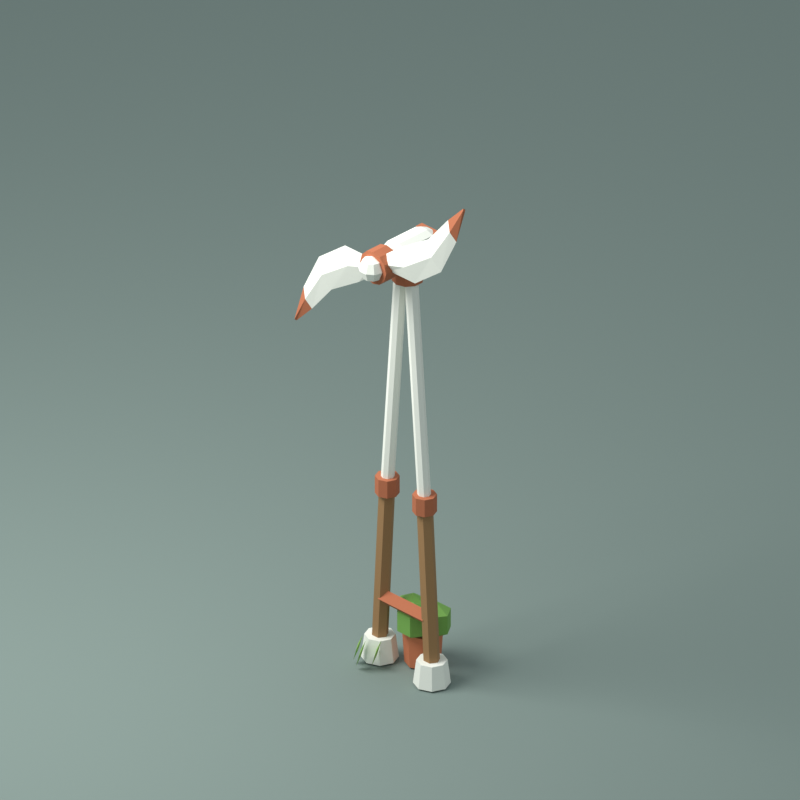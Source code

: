 # Source: wind_turbine_zephyr.blend  (saved by Blender 5.2.44; exported with 4.5.12 LTS)
import bpy
from mathutils import Matrix  # noqa: F401  (used for matrix-valued properties, if any)

bpy.ops.wm.read_factory_settings(use_empty=True)
scene = bpy.context.scene
scene.name = 'Scene'

# ---- collections
col_collection = bpy.data.collections.new('Collection'); scene.collection.children.link(col_collection)
col_review_studio__not_exported = bpy.data.collections.new('REVIEW_STUDIO (not exported)'); scene.collection.children.link(col_review_studio__not_exported)

# ---- materials (node trees are filled in below, after node groups)
mat_solarpunk_white_ceramic = bpy.data.materials.new('Solarpunk white ceramic')
mat_solarpunk_white_ceramic.diffuse_color = (0.9047, 0.9131, 0.8148, 1.0)
mat_sunlit_honey_wood = bpy.data.materials.new('Sunlit honey wood')
mat_sunlit_honey_wood.diffuse_color = (0.3515, 0.1946, 0.08022, 1.0)
mat_warm_crafted_copper = bpy.data.materials.new('Warm crafted copper')
mat_warm_crafted_copper.diffuse_color = (0.4851, 0.15, 0.06663, 1.0)
mat_warm_terracotta_clay = bpy.data.materials.new('Warm terracotta clay')
mat_warm_terracotta_clay.diffuse_color = (0.5972, 0.1878, 0.08438, 1.0)
mat_dark_walnut_timber = bpy.data.materials.new('Dark walnut timber')
mat_dark_walnut_timber.diffuse_color = (0.0999, 0.05613, 0.02843, 1.0)
mat_leaf_meadow_green = bpy.data.materials.new('Leaf meadow green')
mat_leaf_meadow_green.diffuse_color = (0.1812, 0.3916, 0.07619, 1.0)
mat_fresh_sprout_green = bpy.data.materials.new('Fresh sprout green')
mat_fresh_sprout_green.diffuse_color = (0.2831, 0.5029, 0.1195, 1.0)
mat_studio_sage_backdrop = bpy.data.materials.new('Studio sage backdrop')
mat_studio_sage_backdrop.diffuse_color = (0.21, 0.27, 0.24, 1.0)

# ---- material node trees
mat_solarpunk_white_ceramic.use_nodes = True; mat_solarpunk_white_ceramic.node_tree.nodes.clear()
_N = mat_solarpunk_white_ceramic.node_tree.nodes; _L = mat_solarpunk_white_ceramic.node_tree.links
n0 = _N.new('ShaderNodeBsdfPrincipled'); n0.name = 'Principled BSDF'; n0.location = (-200, 100)
n0.inputs[0].default_value = (0.9047, 0.9131, 0.8148, 1.0)
n0.inputs[2].default_value = 0.85
n0.inputs[10].default_value = 0.005
n1 = _N.new('ShaderNodeOutputMaterial'); n1.name = 'Material Output'; n1.location = (200, 100)
_L.new(n0.outputs[0], n1.inputs[0])
n1.is_active_output = True
mat_sunlit_honey_wood.use_nodes = True; mat_sunlit_honey_wood.node_tree.nodes.clear()
_N = mat_sunlit_honey_wood.node_tree.nodes; _L = mat_sunlit_honey_wood.node_tree.links
n0 = _N.new('ShaderNodeBsdfPrincipled'); n0.name = 'Principled BSDF'; n0.location = (-200, 100)
n0.inputs[0].default_value = (0.3515, 0.1946, 0.08022, 1.0)
n0.inputs[2].default_value = 0.85
n0.inputs[10].default_value = 0.005
n1 = _N.new('ShaderNodeOutputMaterial'); n1.name = 'Material Output'; n1.location = (200, 100)
_L.new(n0.outputs[0], n1.inputs[0])
n1.is_active_output = True
mat_warm_crafted_copper.use_nodes = True; mat_warm_crafted_copper.node_tree.nodes.clear()
_N = mat_warm_crafted_copper.node_tree.nodes; _L = mat_warm_crafted_copper.node_tree.links
n0 = _N.new('ShaderNodeBsdfPrincipled'); n0.name = 'Principled BSDF'; n0.location = (-200, 100)
n0.inputs[0].default_value = (0.4851, 0.15, 0.06663, 1.0)
n0.inputs[2].default_value = 0.85
n0.inputs[10].default_value = 0.005
n1 = _N.new('ShaderNodeOutputMaterial'); n1.name = 'Material Output'; n1.location = (200, 100)
_L.new(n0.outputs[0], n1.inputs[0])
n1.is_active_output = True
mat_warm_terracotta_clay.use_nodes = True; mat_warm_terracotta_clay.node_tree.nodes.clear()
_N = mat_warm_terracotta_clay.node_tree.nodes; _L = mat_warm_terracotta_clay.node_tree.links
n0 = _N.new('ShaderNodeBsdfPrincipled'); n0.name = 'Principled BSDF'; n0.location = (-200, 100)
n0.inputs[0].default_value = (0.5972, 0.1878, 0.08438, 1.0)
n0.inputs[2].default_value = 0.85
n0.inputs[10].default_value = 0.005
n1 = _N.new('ShaderNodeOutputMaterial'); n1.name = 'Material Output'; n1.location = (200, 100)
_L.new(n0.outputs[0], n1.inputs[0])
n1.is_active_output = True
mat_dark_walnut_timber.use_nodes = True; mat_dark_walnut_timber.node_tree.nodes.clear()
_N = mat_dark_walnut_timber.node_tree.nodes; _L = mat_dark_walnut_timber.node_tree.links
n0 = _N.new('ShaderNodeBsdfPrincipled'); n0.name = 'Principled BSDF'; n0.location = (-200, 100)
n0.inputs[0].default_value = (0.0999, 0.05613, 0.02843, 1.0)
n0.inputs[2].default_value = 0.85
n0.inputs[10].default_value = 0.005
n1 = _N.new('ShaderNodeOutputMaterial'); n1.name = 'Material Output'; n1.location = (200, 100)
_L.new(n0.outputs[0], n1.inputs[0])
n1.is_active_output = True
mat_leaf_meadow_green.use_nodes = True; mat_leaf_meadow_green.node_tree.nodes.clear()
_N = mat_leaf_meadow_green.node_tree.nodes; _L = mat_leaf_meadow_green.node_tree.links
n0 = _N.new('ShaderNodeBsdfPrincipled'); n0.name = 'Principled BSDF'; n0.location = (-200, 100)
n0.inputs[0].default_value = (0.1812, 0.3916, 0.07619, 1.0)
n0.inputs[2].default_value = 0.85
n0.inputs[10].default_value = 0.005
n1 = _N.new('ShaderNodeOutputMaterial'); n1.name = 'Material Output'; n1.location = (200, 100)
_L.new(n0.outputs[0], n1.inputs[0])
n1.is_active_output = True
mat_fresh_sprout_green.use_nodes = True; mat_fresh_sprout_green.node_tree.nodes.clear()
_N = mat_fresh_sprout_green.node_tree.nodes; _L = mat_fresh_sprout_green.node_tree.links
n0 = _N.new('ShaderNodeBsdfPrincipled'); n0.name = 'Principled BSDF'; n0.location = (-200, 100)
n0.inputs[0].default_value = (0.2831, 0.5029, 0.1195, 1.0)
n0.inputs[2].default_value = 0.85
n0.inputs[10].default_value = 0.005
n1 = _N.new('ShaderNodeOutputMaterial'); n1.name = 'Material Output'; n1.location = (200, 100)
_L.new(n0.outputs[0], n1.inputs[0])
n1.is_active_output = True
mat_studio_sage_backdrop.use_nodes = True; mat_studio_sage_backdrop.node_tree.nodes.clear()
_N = mat_studio_sage_backdrop.node_tree.nodes; _L = mat_studio_sage_backdrop.node_tree.links
n0 = _N.new('ShaderNodeBsdfPrincipled'); n0.name = 'Principled BSDF'; n0.location = (-200, 100)
n0.inputs[0].default_value = (0.21, 0.27, 0.24, 1.0)
n0.inputs[2].default_value = 1.0
n0.inputs[10].default_value = 0.005
n1 = _N.new('ShaderNodeOutputMaterial'); n1.name = 'Material Output'; n1.location = (200, 100)
_L.new(n0.outputs[0], n1.inputs[0])
n1.is_active_output = True

# ---- world
world_world = bpy.data.worlds.new('World'); scene.world = world_world
world_world.use_nodes = True; world_world.node_tree.nodes.clear()
_N = world_world.node_tree.nodes; _L = world_world.node_tree.links
n0 = _N.new('ShaderNodeOutputWorld'); n0.name = 'World Output'; n0.location = (200, 100)
n1 = _N.new('ShaderNodeBackground'); n1.name = 'Background'; n1.location = (-200, 100)
n1.inputs[0].default_value = (0.72, 0.79, 0.84, 1.0)
n1.inputs[1].default_value = 0.65
_L.new(n1.outputs[0], n0.inputs[0])
n0.is_active_output = True
world_world.color = (0.11, 0.14, 0.16)
world_world.sun_shadow_jitter_overblur = 0.0

# ---- cameras
cam_camera_002 = bpy.data.cameras.new('Camera.002')
cam_camera_002.type = 'ORTHO'
cam_camera_002.ortho_scale = 6.1

# ---- lights
light_area = bpy.data.lights.new('Area', 'AREA')
light_area.energy = 700.0
light_area.shape = 'DISK'
light_area.size = 5.0
light_area.size_y = 1.0

# ---- meshes
me_cone = bpy.data.meshes.new('Cone')
me_cone.from_pydata([(0.0, 0.145, -0.1), (0.0, 0.12, 0.1), (0.1025, 0.1025, -0.1), (0.08485, 0.08485, 0.1), (0.145, 0.0, -0.1), (0.12, 0.0, 0.1), (0.1025, -0.1025, -0.1), (0.08485, -0.08485, 0.1), (0.0, -0.145, -0.1), (0.0, -0.12, 0.1), (-0.1025, -0.1025, -0.1), (-0.08485, -0.08485, 0.1), (-0.145, 0.0, -0.1), (-0.12, 0.0, 0.1), (-0.1025, 0.1025, -0.1), (-0.08485, 0.08485, 0.1)], [], [(0, 1, 3, 2), (2, 3, 5, 4), (4, 5, 7, 6), (6, 7, 9, 8), (8, 9, 11, 10), (10, 11, 13, 12), (3, 1, 15, 13, 11, 9, 7, 5), (12, 13, 15, 14), (14, 15, 1, 0), (0, 2, 4, 6, 8, 10, 12, 14)])
_uv = me_cone.uv_layers.new(name='UVMap')
_uv.uv.foreach_set('vector', [1.0, 0.5, 1.0, 1.0, 0.875, 1.0, 0.875, 0.5, 0.875, 0.5, 0.875, 1.0, 0.75, 1.0, 0.75, 0.5, 0.75, 0.5, 0.75, 1.0, 0.625, 1.0, 0.625, 0.5, 0.625, 0.5, 0.625, 1.0, 0.5, 1.0, 0.5, 0.5, 0.5, 0.5, 0.5, 1.0, 0.375, 1.0, 0.375, 0.5, 0.375, 0.5, 0.375, 1.0, 0.25, 1.0, 0.25, 0.5, 0.4197, 0.4197, 0.25, 0.49, 0.08029, 0.4197, 0.01, 0.25, 0.08029, 0.08029, 0.25, 0.01, 0.4197, 0.08029, 0.49, 0.25, 0.25, 0.5, 0.25, 1.0, 0.125, 1.0, 0.125, 0.5, 0.125, 0.5, 0.125, 1.0, 0.0, 1.0, 0.0, 0.5, 0.75, 0.49, 0.9197, 0.4197, 0.99, 0.25, 0.9197, 0.08029, 0.75, 0.01, 0.5803, 0.08029, 0.51, 0.25, 0.5803, 0.4197])
me_cone.materials.append(mat_solarpunk_white_ceramic)
me_cone.update()
me_cone_001 = bpy.data.meshes.new('Cone.001')
me_cone_001.from_pydata([(0.0, 0.065, -0.6911), (0.0, 0.065, 0.6911), (0.05629, 0.0325, -0.6911), (0.05629, 0.0325, 0.6911), (0.05629, -0.0325, -0.6911), (0.05629, -0.0325, 0.6911), (0.0, -0.065, -0.6911), (0.0, -0.065, 0.6911), (-0.05629, -0.0325, -0.6911), (-0.05629, -0.0325, 0.6911), (-0.05629, 0.0325, -0.6911), (-0.05629, 0.0325, 0.6911)], [], [(0, 1, 3, 2), (2, 3, 5, 4), (4, 5, 7, 6), (6, 7, 9, 8), (3, 1, 11, 9, 7, 5), (8, 9, 11, 10), (10, 11, 1, 0), (0, 2, 4, 6, 8, 10)])
_uv = me_cone_001.uv_layers.new(name='UVMap')
_uv.uv.foreach_set('vector', [1.0, 0.5, 1.0, 1.0, 0.8333, 1.0, 0.8333, 0.5, 0.8333, 0.5, 0.8333, 1.0, 0.6667, 1.0, 0.6667, 0.5, 0.6667, 0.5, 0.6667, 1.0, 0.5, 1.0, 0.5, 0.5, 0.5, 0.5, 0.5, 1.0, 0.3333, 1.0, 0.3333, 0.5, 0.4578, 0.37, 0.25, 0.49, 0.04215, 0.37, 0.04215, 0.13, 0.25, 0.01, 0.4578, 0.13, 0.3333, 0.5, 0.3333, 1.0, 0.1667, 1.0, 0.1667, 0.5, 0.1667, 0.5, 0.1667, 1.0, -8.941e-08, 1.0, -8.941e-08, 0.5, 0.75, 0.49, 0.9578, 0.37, 0.9578, 0.13, 0.75, 0.01, 0.5422, 0.13, 0.5422, 0.37])
me_cone_001.materials.append(mat_sunlit_honey_wood)
me_cone_001.update()
me_cone_002 = bpy.data.meshes.new('Cone.002')
me_cone_002.from_pydata([(0.0, 0.0525, -0.9727), (0.0, 0.0525, 0.9727), (0.03712, 0.03712, -0.9727), (0.03712, 0.03712, 0.9727), (0.0525, 0.0, -0.9727), (0.0525, 0.0, 0.9727), (0.03712, -0.03712, -0.9727), (0.03712, -0.03712, 0.9727), (0.0, -0.0525, -0.9727), (0.0, -0.0525, 0.9727), (-0.03712, -0.03712, -0.9727), (-0.03712, -0.03712, 0.9727), (-0.0525, 0.0, -0.9727), (-0.0525, 0.0, 0.9727), (-0.03712, 0.03712, -0.9727), (-0.03712, 0.03712, 0.9727)], [], [(0, 1, 3, 2), (2, 3, 5, 4), (4, 5, 7, 6), (6, 7, 9, 8), (8, 9, 11, 10), (10, 11, 13, 12), (3, 1, 15, 13, 11, 9, 7, 5), (12, 13, 15, 14), (14, 15, 1, 0), (0, 2, 4, 6, 8, 10, 12, 14)])
_uv = me_cone_002.uv_layers.new(name='UVMap')
_uv.uv.foreach_set('vector', [1.0, 0.5, 1.0, 1.0, 0.875, 1.0, 0.875, 0.5, 0.875, 0.5, 0.875, 1.0, 0.75, 1.0, 0.75, 0.5, 0.75, 0.5, 0.75, 1.0, 0.625, 1.0, 0.625, 0.5, 0.625, 0.5, 0.625, 1.0, 0.5, 1.0, 0.5, 0.5, 0.5, 0.5, 0.5, 1.0, 0.375, 1.0, 0.375, 0.5, 0.375, 0.5, 0.375, 1.0, 0.25, 1.0, 0.25, 0.5, 0.4197, 0.4197, 0.25, 0.49, 0.08029, 0.4197, 0.01, 0.25, 0.08029, 0.08029, 0.25, 0.01, 0.4197, 0.08029, 0.49, 0.25, 0.25, 0.5, 0.25, 1.0, 0.125, 1.0, 0.125, 0.5, 0.125, 0.5, 0.125, 1.0, 0.0, 1.0, 0.0, 0.5, 0.75, 0.49, 0.9197, 0.4197, 0.99, 0.25, 0.9197, 0.08029, 0.75, 0.01, 0.5803, 0.08029, 0.51, 0.25, 0.5803, 0.4197])
me_cone_002.materials.append(mat_solarpunk_white_ceramic)
me_cone_002.update()
me_cone_003 = bpy.data.meshes.new('Cone.003')
me_cone_003.from_pydata([(0.0, 0.095, -0.075), (0.0, 0.095, 0.075), (0.06718, 0.06718, -0.075), (0.06718, 0.06718, 0.075), (0.095, 0.0, -0.075), (0.095, 0.0, 0.075), (0.06718, -0.06718, -0.075), (0.06718, -0.06718, 0.075), (0.0, -0.095, -0.075), (0.0, -0.095, 0.075), (-0.06718, -0.06718, -0.075), (-0.06718, -0.06718, 0.075), (-0.095, 0.0, -0.075), (-0.095, 0.0, 0.075), (-0.06718, 0.06718, -0.075), (-0.06718, 0.06718, 0.075)], [], [(0, 1, 3, 2), (2, 3, 5, 4), (4, 5, 7, 6), (6, 7, 9, 8), (8, 9, 11, 10), (10, 11, 13, 12), (3, 1, 15, 13, 11, 9, 7, 5), (12, 13, 15, 14), (14, 15, 1, 0), (0, 2, 4, 6, 8, 10, 12, 14)])
_uv = me_cone_003.uv_layers.new(name='UVMap')
_uv.uv.foreach_set('vector', [1.0, 0.5, 1.0, 1.0, 0.875, 1.0, 0.875, 0.5, 0.875, 0.5, 0.875, 1.0, 0.75, 1.0, 0.75, 0.5, 0.75, 0.5, 0.75, 1.0, 0.625, 1.0, 0.625, 0.5, 0.625, 0.5, 0.625, 1.0, 0.5, 1.0, 0.5, 0.5, 0.5, 0.5, 0.5, 1.0, 0.375, 1.0, 0.375, 0.5, 0.375, 0.5, 0.375, 1.0, 0.25, 1.0, 0.25, 0.5, 0.4197, 0.4197, 0.25, 0.49, 0.08029, 0.4197, 0.01, 0.25, 0.08029, 0.08029, 0.25, 0.01, 0.4197, 0.08029, 0.49, 0.25, 0.25, 0.5, 0.25, 1.0, 0.125, 1.0, 0.125, 0.5, 0.125, 0.5, 0.125, 1.0, 0.0, 1.0, 0.0, 0.5, 0.75, 0.49, 0.9197, 0.4197, 0.99, 0.25, 0.9197, 0.08029, 0.75, 0.01, 0.5803, 0.08029, 0.51, 0.25, 0.5803, 0.4197])
me_cone_003.materials.append(mat_warm_crafted_copper)
me_cone_003.update()
me_cone_004 = bpy.data.meshes.new('Cone.004')
me_cone_004.from_pydata([(0.0, 0.145, -0.1), (0.0, 0.12, 0.1), (0.1025, 0.1025, -0.1), (0.08485, 0.08485, 0.1), (0.145, 0.0, -0.1), (0.12, 0.0, 0.1), (0.1025, -0.1025, -0.1), (0.08485, -0.08485, 0.1), (0.0, -0.145, -0.1), (0.0, -0.12, 0.1), (-0.1025, -0.1025, -0.1), (-0.08485, -0.08485, 0.1), (-0.145, 0.0, -0.1), (-0.12, 0.0, 0.1), (-0.1025, 0.1025, -0.1), (-0.08485, 0.08485, 0.1)], [], [(0, 1, 3, 2), (2, 3, 5, 4), (4, 5, 7, 6), (6, 7, 9, 8), (8, 9, 11, 10), (10, 11, 13, 12), (3, 1, 15, 13, 11, 9, 7, 5), (12, 13, 15, 14), (14, 15, 1, 0), (0, 2, 4, 6, 8, 10, 12, 14)])
_uv = me_cone_004.uv_layers.new(name='UVMap')
_uv.uv.foreach_set('vector', [1.0, 0.5, 1.0, 1.0, 0.875, 1.0, 0.875, 0.5, 0.875, 0.5, 0.875, 1.0, 0.75, 1.0, 0.75, 0.5, 0.75, 0.5, 0.75, 1.0, 0.625, 1.0, 0.625, 0.5, 0.625, 0.5, 0.625, 1.0, 0.5, 1.0, 0.5, 0.5, 0.5, 0.5, 0.5, 1.0, 0.375, 1.0, 0.375, 0.5, 0.375, 0.5, 0.375, 1.0, 0.25, 1.0, 0.25, 0.5, 0.4197, 0.4197, 0.25, 0.49, 0.08029, 0.4197, 0.01, 0.25, 0.08029, 0.08029, 0.25, 0.01, 0.4197, 0.08029, 0.49, 0.25, 0.25, 0.5, 0.25, 1.0, 0.125, 1.0, 0.125, 0.5, 0.125, 0.5, 0.125, 1.0, 0.0, 1.0, 0.0, 0.5, 0.75, 0.49, 0.9197, 0.4197, 0.99, 0.25, 0.9197, 0.08029, 0.75, 0.01, 0.5803, 0.08029, 0.51, 0.25, 0.5803, 0.4197])
me_cone_004.materials.append(mat_solarpunk_white_ceramic)
me_cone_004.update()
me_cone_005 = bpy.data.meshes.new('Cone.005')
me_cone_005.from_pydata([(0.0, 0.065, -0.6911), (0.0, 0.065, 0.6911), (0.05629, 0.0325, -0.6911), (0.05629, 0.0325, 0.6911), (0.05629, -0.0325, -0.6911), (0.05629, -0.0325, 0.6911), (0.0, -0.065, -0.6911), (0.0, -0.065, 0.6911), (-0.05629, -0.0325, -0.6911), (-0.05629, -0.0325, 0.6911), (-0.05629, 0.0325, -0.6911), (-0.05629, 0.0325, 0.6911)], [], [(0, 1, 3, 2), (2, 3, 5, 4), (4, 5, 7, 6), (6, 7, 9, 8), (3, 1, 11, 9, 7, 5), (8, 9, 11, 10), (10, 11, 1, 0), (0, 2, 4, 6, 8, 10)])
_uv = me_cone_005.uv_layers.new(name='UVMap')
_uv.uv.foreach_set('vector', [1.0, 0.5, 1.0, 1.0, 0.8333, 1.0, 0.8333, 0.5, 0.8333, 0.5, 0.8333, 1.0, 0.6667, 1.0, 0.6667, 0.5, 0.6667, 0.5, 0.6667, 1.0, 0.5, 1.0, 0.5, 0.5, 0.5, 0.5, 0.5, 1.0, 0.3333, 1.0, 0.3333, 0.5, 0.4578, 0.37, 0.25, 0.49, 0.04215, 0.37, 0.04215, 0.13, 0.25, 0.01, 0.4578, 0.13, 0.3333, 0.5, 0.3333, 1.0, 0.1667, 1.0, 0.1667, 0.5, 0.1667, 0.5, 0.1667, 1.0, -8.941e-08, 1.0, -8.941e-08, 0.5, 0.75, 0.49, 0.9578, 0.37, 0.9578, 0.13, 0.75, 0.01, 0.5422, 0.13, 0.5422, 0.37])
me_cone_005.materials.append(mat_sunlit_honey_wood)
me_cone_005.update()
me_cone_006 = bpy.data.meshes.new('Cone.006')
me_cone_006.from_pydata([(0.0, 0.0525, -0.9727), (0.0, 0.0525, 0.9727), (0.03712, 0.03712, -0.9727), (0.03712, 0.03712, 0.9727), (0.0525, 0.0, -0.9727), (0.0525, 0.0, 0.9727), (0.03712, -0.03712, -0.9727), (0.03712, -0.03712, 0.9727), (0.0, -0.0525, -0.9727), (0.0, -0.0525, 0.9727), (-0.03712, -0.03712, -0.9727), (-0.03712, -0.03712, 0.9727), (-0.0525, 0.0, -0.9727), (-0.0525, 0.0, 0.9727), (-0.03712, 0.03712, -0.9727), (-0.03712, 0.03712, 0.9727)], [], [(0, 1, 3, 2), (2, 3, 5, 4), (4, 5, 7, 6), (6, 7, 9, 8), (8, 9, 11, 10), (10, 11, 13, 12), (3, 1, 15, 13, 11, 9, 7, 5), (12, 13, 15, 14), (14, 15, 1, 0), (0, 2, 4, 6, 8, 10, 12, 14)])
_uv = me_cone_006.uv_layers.new(name='UVMap')
_uv.uv.foreach_set('vector', [1.0, 0.5, 1.0, 1.0, 0.875, 1.0, 0.875, 0.5, 0.875, 0.5, 0.875, 1.0, 0.75, 1.0, 0.75, 0.5, 0.75, 0.5, 0.75, 1.0, 0.625, 1.0, 0.625, 0.5, 0.625, 0.5, 0.625, 1.0, 0.5, 1.0, 0.5, 0.5, 0.5, 0.5, 0.5, 1.0, 0.375, 1.0, 0.375, 0.5, 0.375, 0.5, 0.375, 1.0, 0.25, 1.0, 0.25, 0.5, 0.4197, 0.4197, 0.25, 0.49, 0.08029, 0.4197, 0.01, 0.25, 0.08029, 0.08029, 0.25, 0.01, 0.4197, 0.08029, 0.49, 0.25, 0.25, 0.5, 0.25, 1.0, 0.125, 1.0, 0.125, 0.5, 0.125, 0.5, 0.125, 1.0, 0.0, 1.0, 0.0, 0.5, 0.75, 0.49, 0.9197, 0.4197, 0.99, 0.25, 0.9197, 0.08029, 0.75, 0.01, 0.5803, 0.08029, 0.51, 0.25, 0.5803, 0.4197])
me_cone_006.materials.append(mat_solarpunk_white_ceramic)
me_cone_006.update()
me_cone_007 = bpy.data.meshes.new('Cone.007')
me_cone_007.from_pydata([(0.0, 0.095, -0.075), (0.0, 0.095, 0.075), (0.06718, 0.06718, -0.075), (0.06718, 0.06718, 0.075), (0.095, 0.0, -0.075), (0.095, 0.0, 0.075), (0.06718, -0.06718, -0.075), (0.06718, -0.06718, 0.075), (0.0, -0.095, -0.075), (0.0, -0.095, 0.075), (-0.06718, -0.06718, -0.075), (-0.06718, -0.06718, 0.075), (-0.095, 0.0, -0.075), (-0.095, 0.0, 0.075), (-0.06718, 0.06718, -0.075), (-0.06718, 0.06718, 0.075)], [], [(0, 1, 3, 2), (2, 3, 5, 4), (4, 5, 7, 6), (6, 7, 9, 8), (8, 9, 11, 10), (10, 11, 13, 12), (3, 1, 15, 13, 11, 9, 7, 5), (12, 13, 15, 14), (14, 15, 1, 0), (0, 2, 4, 6, 8, 10, 12, 14)])
_uv = me_cone_007.uv_layers.new(name='UVMap')
_uv.uv.foreach_set('vector', [1.0, 0.5, 1.0, 1.0, 0.875, 1.0, 0.875, 0.5, 0.875, 0.5, 0.875, 1.0, 0.75, 1.0, 0.75, 0.5, 0.75, 0.5, 0.75, 1.0, 0.625, 1.0, 0.625, 0.5, 0.625, 0.5, 0.625, 1.0, 0.5, 1.0, 0.5, 0.5, 0.5, 0.5, 0.5, 1.0, 0.375, 1.0, 0.375, 0.5, 0.375, 0.5, 0.375, 1.0, 0.25, 1.0, 0.25, 0.5, 0.4197, 0.4197, 0.25, 0.49, 0.08029, 0.4197, 0.01, 0.25, 0.08029, 0.08029, 0.25, 0.01, 0.4197, 0.08029, 0.49, 0.25, 0.25, 0.5, 0.25, 1.0, 0.125, 1.0, 0.125, 0.5, 0.125, 0.5, 0.125, 1.0, 0.0, 1.0, 0.0, 0.5, 0.75, 0.49, 0.9197, 0.4197, 0.99, 0.25, 0.9197, 0.08029, 0.75, 0.01, 0.5803, 0.08029, 0.51, 0.25, 0.5803, 0.4197])
me_cone_007.materials.append(mat_warm_crafted_copper)
me_cone_007.update()
me_cone_008 = bpy.data.meshes.new('Cone.008')
me_cone_008.from_pydata([(0.0, 0.06364, -0.24), (0.0, 0.06364, 0.24), (0.06364, 0.0, -0.24), (0.06364, 0.0, 0.24), (0.0, -0.06364, -0.24), (0.0, -0.06364, 0.24), (-0.06364, 0.0, -0.24), (-0.06364, 0.0, 0.24)], [], [(0, 1, 3, 2), (2, 3, 5, 4), (3, 1, 7, 5), (4, 5, 7, 6), (6, 7, 1, 0), (0, 2, 4, 6)])
_uv = me_cone_008.uv_layers.new(name='UVMap')
_uv.uv.foreach_set('vector', [1.0, 0.5, 1.0, 1.0, 0.75, 1.0, 0.75, 0.5, 0.75, 0.5, 0.75, 1.0, 0.5, 1.0, 0.5, 0.5, 0.49, 0.25, 0.25, 0.49, 0.01, 0.25, 0.25, 0.01, 0.5, 0.5, 0.5, 1.0, 0.25, 1.0, 0.25, 0.5, 0.25, 0.5, 0.25, 1.0, 0.0, 1.0, 0.0, 0.5, 0.75, 0.49, 0.99, 0.25, 0.75, 0.01, 0.51, 0.25])
me_cone_008.materials.append(mat_warm_crafted_copper)
me_cone_008.update()
me_cube_001 = bpy.data.meshes.new('Cube.001')
me_cube_001.from_pydata([(-0.03, -0.15, -0.125), (-0.03, -0.24, -0.035), (-0.12, -0.15, -0.035), (-0.03, -0.2136, -0.09864), (-0.08196, -0.202, -0.08696), (-0.09364, -0.2136, -0.035), (-0.09364, -0.15, -0.09864), (-0.03, -0.24, 0.035), (-0.03, -0.15, 0.125), (-0.12, -0.15, 0.035), (-0.03, -0.2136, 0.09864), (-0.08196, -0.202, 0.08696), (-0.09364, -0.15, 0.09864), (-0.09364, -0.2136, 0.035), (-0.03, 0.15, -0.125), (-0.12, 0.15, -0.035), (-0.03, 0.24, -0.035), (-0.09364, 0.15, -0.09864), (-0.08196, 0.202, -0.08696), (-0.09364, 0.2136, -0.035), (-0.03, 0.2136, -0.09864), (-0.03, 0.15, 0.125), (-0.03, 0.24, 0.035), (-0.12, 0.15, 0.035), (-0.03, 0.2136, 0.09864), (-0.08196, 0.202, 0.08696), (-0.09364, 0.2136, 0.035), (-0.09364, 0.15, 0.09864), (0.03, -0.15, -0.125), (0.12, -0.15, -0.035), (0.03, -0.24, -0.035), (0.09364, -0.15, -0.09864), (0.08196, -0.202, -0.08696), (0.09364, -0.2136, -0.035), (0.03, -0.2136, -0.09864), (0.03, -0.15, 0.125), (0.03, -0.24, 0.035), (0.12, -0.15, 0.035), (0.03, -0.2136, 0.09864), (0.08196, -0.202, 0.08696), (0.09364, -0.2136, 0.035), (0.09364, -0.15, 0.09864), (0.03, 0.15, -0.125), (0.03, 0.24, -0.035), (0.12, 0.15, -0.035), (0.03, 0.2136, -0.09864), (0.08196, 0.202, -0.08696), (0.09364, 0.2136, -0.035), (0.09364, 0.15, -0.09864), (0.03, 0.15, 0.125), (0.12, 0.15, 0.035), (0.03, 0.24, 0.035), (0.09364, 0.15, 0.09864), (0.08196, 0.202, 0.08696), (0.09364, 0.2136, 0.035), (0.03, 0.2136, 0.09864)], [], [(0, 3, 4, 6), (1, 5, 4, 3), (2, 6, 4, 5), (7, 10, 11, 13), (8, 12, 11, 10), (9, 13, 11, 12), (14, 17, 18, 20), (15, 19, 18, 17), (16, 20, 18, 19), (21, 24, 25, 27), (22, 26, 25, 24), (23, 27, 25, 26), (28, 31, 32, 34), (29, 33, 32, 31), (30, 34, 32, 33), (35, 38, 39, 41), (36, 40, 39, 38), (37, 41, 39, 40), (42, 45, 46, 48), (43, 47, 46, 45), (44, 48, 46, 47), (49, 52, 53, 55), (50, 54, 53, 52), (51, 55, 53, 54), (14, 0, 6, 17), (17, 6, 2, 15), (1, 7, 13, 5), (5, 13, 9, 2), (8, 21, 27, 12), (12, 27, 23, 9), (22, 16, 19, 26), (26, 19, 15, 23), (42, 14, 20, 45), (45, 20, 16, 43), (21, 49, 55, 24), (24, 55, 51, 22), (50, 44, 47, 54), (54, 47, 43, 51), (28, 42, 48, 31), (31, 48, 44, 29), (49, 35, 41, 52), (52, 41, 37, 50), (36, 30, 33, 40), (40, 33, 29, 37), (0, 28, 34, 3), (3, 34, 30, 1), (35, 8, 10, 38), (38, 10, 7, 36), (14, 42, 28, 0), (2, 9, 23, 15), (30, 36, 7, 1), (49, 21, 8, 35), (16, 22, 51, 43), (44, 50, 37, 29)])
_uv = me_cube_001.uv_layers.new(name='UVMap')
_uv.uv.foreach_set('vector', [0.2188, 0.7031, 0.2188, 0.75, 0.1646, 0.75, 0.125, 0.7031, 0.465, 0.9062, 0.465, 1.0, 0.413, 1.0, 0.375, 0.9062, 0.465, 0.04688, 0.375, 0.04688, 0.375, 0.01981, 0.465, 0.0, 0.535, 0.9062, 0.625, 0.9062, 0.625, 0.9604, 0.535, 1.0, 0.7812, 0.7031, 0.875, 0.7031, 0.875, 0.7302, 0.7812, 0.75, 0.535, 0.04688, 0.535, 0.0, 0.587, 0.0, 0.625, 0.04688, 0.2188, 0.5469, 0.125, 0.5469, 0.125, 0.5198, 0.2187, 0.5, 0.465, 0.2031, 0.465, 0.25, 0.394, 0.2698, 0.375, 0.2031, 0.465, 0.3438, 0.375, 0.3438, 0.394, 0.2698, 0.465, 0.25, 0.7812, 0.5469, 0.7812, 0.5, 0.8354, 0.5, 0.875, 0.5469, 0.535, 0.3437, 0.535, 0.25, 0.606, 0.2401, 0.625, 0.3438, 0.535, 0.2031, 0.625, 0.2031, 0.606, 0.2401, 0.535, 0.25, 0.2812, 0.7031, 0.375, 0.7031, 0.3877, 0.7566, 0.3281, 0.7969, 0.465, 0.7031, 0.465, 0.75, 0.3877, 0.7566, 0.375, 0.7031, 0.465, 0.8438, 0.3281, 0.7969, 0.3877, 0.7566, 0.465, 0.75, 0.7188, 0.7031, 0.6719, 0.7969, 0.6255, 0.7434, 0.625, 0.7031, 0.535, 0.8437, 0.535, 0.75, 0.6255, 0.7434, 0.6719, 0.7969, 0.535, 0.7031, 0.625, 0.7031, 0.6255, 0.7434, 0.535, 0.75, 0.2812, 0.5469, 0.3281, 0.4531, 0.3745, 0.5066, 0.375, 0.5469, 0.465, 0.4062, 0.465, 0.5, 0.3745, 0.5066, 0.3281, 0.4531, 0.465, 0.5469, 0.375, 0.5469, 0.3745, 0.5066, 0.465, 0.5, 0.7188, 0.5469, 0.625, 0.5469, 0.6123, 0.4934, 0.6719, 0.4531, 0.535, 0.5469, 0.535, 0.5, 0.6123, 0.4934, 0.625, 0.5469, 0.535, 0.4062, 0.6719, 0.4531, 0.6123, 0.4934, 0.535, 0.5, 0.2188, 0.5469, 0.2188, 0.7031, 0.125, 0.7031, 0.125, 0.5469, 0.375, 0.2031, 0.375, 0.04688, 0.465, 0.04688, 0.465, 0.2031, 0.465, 0.9062, 0.535, 0.9062, 0.535, 1.0, 0.465, 1.0, 0.465, 0.0, 0.535, 0.0, 0.535, 0.04688, 0.465, 0.04688, 0.7812, 0.7031, 0.7812, 0.5469, 0.875, 0.5469, 0.875, 0.7031, 0.625, 0.04688, 0.625, 0.2031, 0.535, 0.2031, 0.535, 0.04688, 0.535, 0.3437, 0.465, 0.3438, 0.465, 0.25, 0.535, 0.25, 0.535, 0.25, 0.465, 0.25, 0.465, 0.2031, 0.535, 0.2031, 0.2812, 0.5469, 0.2188, 0.5469, 0.2187, 0.5, 0.3281, 0.4531, 0.3281, 0.4531, 0.375, 0.3438, 0.465, 0.3438, 0.465, 0.4062, 0.7812, 0.5469, 0.7188, 0.5469, 0.6719, 0.4531, 0.7812, 0.5, 0.625, 0.3438, 0.6719, 0.4531, 0.535, 0.4062, 0.535, 0.3437, 0.535, 0.5469, 0.465, 0.5469, 0.465, 0.5, 0.535, 0.5, 0.535, 0.5, 0.465, 0.5, 0.465, 0.4062, 0.535, 0.4062, 0.2812, 0.7031, 0.2812, 0.5469, 0.375, 0.5469, 0.375, 0.7031, 0.375, 0.7031, 0.375, 0.5469, 0.465, 0.5469, 0.465, 0.7031, 0.7188, 0.5469, 0.7188, 0.7031, 0.625, 0.7031, 0.625, 0.5469, 0.625, 0.5469, 0.625, 0.7031, 0.535, 0.7031, 0.535, 0.5469, 0.535, 0.8437, 0.465, 0.8438, 0.465, 0.75, 0.535, 0.75, 0.535, 0.75, 0.465, 0.75, 0.465, 0.7031, 0.535, 0.7031, 0.2188, 0.7031, 0.2812, 0.7031, 0.3281, 0.7969, 0.2188, 0.75, 0.375, 0.9062, 0.3281, 0.7969, 0.465, 0.8438, 0.465, 0.9062, 0.7188, 0.7031, 0.7812, 0.7031, 0.7812, 0.75, 0.6719, 0.7969, 0.6719, 0.7969, 0.625, 0.9062, 0.535, 0.9062, 0.535, 0.8437, 0.2188, 0.5469, 0.2812, 0.5469, 0.2812, 0.7031, 0.2188, 0.7031, 0.465, 0.04688, 0.535, 0.04688, 0.535, 0.2031, 0.465, 0.2031, 0.465, 0.8438, 0.535, 0.8437, 0.535, 0.9062, 0.465, 0.9062, 0.7188, 0.5469, 0.7812, 0.5469, 0.7812, 0.7031, 0.7188, 0.7031, 0.465, 0.3438, 0.535, 0.3437, 0.535, 0.4062, 0.465, 0.4062, 0.465, 0.5469, 0.535, 0.5469, 0.535, 0.7031, 0.465, 0.7031])
me_cube_001.materials.append(mat_solarpunk_white_ceramic)
me_cube_001.update()
me_cone_009 = bpy.data.meshes.new('Cone.009')
me_cone_009.from_pydata([(0.0, 0.125, -0.06), (0.0, 0.125, 0.06), (0.07347, 0.1011, -0.06), (0.07347, 0.1011, 0.06), (0.1189, 0.03863, -0.06), (0.1189, 0.03863, 0.06), (0.1189, -0.03863, -0.06), (0.1189, -0.03863, 0.06), (0.07347, -0.1011, -0.06), (0.07347, -0.1011, 0.06), (0.0, -0.125, -0.06), (0.0, -0.125, 0.06), (-0.07347, -0.1011, -0.06), (-0.07347, -0.1011, 0.06), (-0.1189, -0.03863, -0.06), (-0.1189, -0.03863, 0.06), (-0.1189, 0.03863, -0.06), (-0.1189, 0.03863, 0.06), (-0.07347, 0.1011, -0.06), (-0.07347, 0.1011, 0.06)], [], [(0, 1, 3, 2), (2, 3, 5, 4), (4, 5, 7, 6), (6, 7, 9, 8), (8, 9, 11, 10), (10, 11, 13, 12), (12, 13, 15, 14), (14, 15, 17, 16), (3, 1, 19, 17, 15, 13, 11, 9, 7, 5), (16, 17, 19, 18), (18, 19, 1, 0), (0, 2, 4, 6, 8, 10, 12, 14, 16, 18)])
_uv = me_cone_009.uv_layers.new(name='UVMap')
_uv.uv.foreach_set('vector', [1.0, 0.5, 1.0, 1.0, 0.9, 1.0, 0.9, 0.5, 0.9, 0.5, 0.9, 1.0, 0.8, 1.0, 0.8, 0.5, 0.8, 0.5, 0.8, 1.0, 0.7, 1.0, 0.7, 0.5, 0.7, 0.5, 0.7, 1.0, 0.6, 1.0, 0.6, 0.5, 0.6, 0.5, 0.6, 1.0, 0.5, 1.0, 0.5, 0.5, 0.5, 0.5, 0.5, 1.0, 0.4, 1.0, 0.4, 0.5, 0.4, 0.5, 0.4, 1.0, 0.3, 1.0, 0.3, 0.5, 0.3, 0.5, 0.3, 1.0, 0.2, 1.0, 0.2, 0.5, 0.3911, 0.4442, 0.25, 0.49, 0.1089, 0.4442, 0.02175, 0.3242, 0.02175, 0.1758, 0.1089, 0.05584, 0.25, 0.01, 0.3911, 0.05584, 0.4783, 0.1758, 0.4783, 0.3242, 0.2, 0.5, 0.2, 1.0, 0.1, 1.0, 0.1, 0.5, 0.1, 0.5, 0.1, 1.0, -7.451e-08, 1.0, -7.451e-08, 0.5, 0.75, 0.49, 0.8911, 0.4442, 0.9783, 0.3242, 0.9783, 0.1758, 0.8911, 0.05584, 0.75, 0.01, 0.6089, 0.05584, 0.5217, 0.1758, 0.5217, 0.3242, 0.6089, 0.4442])
me_cone_009.materials.append(mat_warm_crafted_copper)
me_cone_009.update()
me_cube_002 = bpy.data.meshes.new('Cube.002')
me_cube_002.from_pydata([(-0.1, -0.0325, -0.1), (-0.1, -0.0325, 0.1), (-0.1, 0.0325, -0.1), (-0.1, 0.0325, 0.1), (0.1, -0.0325, -0.1), (0.1, -0.0325, 0.1), (0.1, 0.0325, -0.1), (0.1, 0.0325, 0.1)], [], [(0, 1, 3, 2), (2, 3, 7, 6), (6, 7, 5, 4), (4, 5, 1, 0), (2, 6, 4, 0), (7, 3, 1, 5)])
_uv = me_cube_002.uv_layers.new(name='UVMap')
_uv.uv.foreach_set('vector', [0.375, 0.0, 0.625, 0.0, 0.625, 0.25, 0.375, 0.25, 0.375, 0.25, 0.625, 0.25, 0.625, 0.5, 0.375, 0.5, 0.375, 0.5, 0.625, 0.5, 0.625, 0.75, 0.375, 0.75, 0.375, 0.75, 0.625, 0.75, 0.625, 1.0, 0.375, 1.0, 0.125, 0.5, 0.375, 0.5, 0.375, 0.75, 0.125, 0.75, 0.625, 0.5, 0.875, 0.5, 0.875, 0.75, 0.625, 0.75])
me_cube_002.materials.append(mat_warm_crafted_copper)
me_cube_002.update()
me_swept_wing = bpy.data.meshes.new('Swept_wing')
me_swept_wing.from_pydata([(3.329e-08, 0.1018, -0.01629), (0.035, 0.06928, 0.04), (3.106e-08, 0.03678, 0.09629), (-0.035, 0.06928, 0.04), (4.271e-08, 0.3771, -0.01321), (0.048, 0.3021, 0.1167), (3.758e-08, 0.2271, 0.2466), (-0.048, 0.3021, 0.1167), (5.232e-08, 0.6577, 0.2008), (0.038, 0.5902, 0.3177), (4.769e-08, 0.5227, 0.4346), (-0.038, 0.5902, 0.3177), (5.8e-08, 0.8237, 0.5333), (0.028, 0.7787, 0.6112), (5.492e-08, 0.7337, 0.6892), (-0.028, 0.7787, 0.6112), (6.113e-08, 0.9154, 0.8345), (0.014, 0.9079, 0.8475), (6.062e-08, 0.9004, 0.8605), (-0.014, 0.9079, 0.8475), (2.632e-08, -0.1018, 0.01629), (0.035, -0.06928, -0.04), (2.854e-08, -0.03678, -0.09629), (-0.035, -0.06928, -0.04), (1.689e-08, -0.3771, 0.01321), (0.048, -0.3021, -0.1167), (2.203e-08, -0.2271, -0.2466), (-0.048, -0.3021, -0.1167), (7.289e-09, -0.6577, -0.2008), (0.038, -0.5902, -0.3177), (1.191e-08, -0.5227, -0.4346), (-0.038, -0.5902, -0.3177), (1.608e-09, -0.8237, -0.5333), (0.028, -0.7787, -0.6112), (4.689e-09, -0.7337, -0.6892), (-0.028, -0.7787, -0.6112), (-1.53e-09, -0.9154, -0.8345), (0.014, -0.9079, -0.8475), (-1.017e-09, -0.9004, -0.8605), (-0.014, -0.9079, -0.8475), (-0.075, 2.567e-09, 0.14), (0.075, -2.567e-09, 0.14), (-0.075, 0.07, 0.1212), (0.075, 0.07, 0.1212), (-0.075, 0.1212, 0.07), (0.075, 0.1212, 0.07), (-0.075, 0.14, 0.0), (0.075, 0.14, 0.0), (-0.075, 0.1212, -0.07), (0.075, 0.1212, -0.07), (-0.075, 0.07, -0.1212), (0.075, 0.07, -0.1212), (-0.075, 2.567e-09, -0.14), (0.075, -2.567e-09, -0.14), (-0.075, -0.07, -0.1212), (0.075, -0.07, -0.1212), (-0.075, -0.1212, -0.07), (0.075, -0.1212, -0.07), (-0.075, -0.14, 0.0), (0.075, -0.14, 0.0), (-0.075, -0.1212, 0.07), (0.075, -0.1212, 0.07), (-0.075, -0.07, 0.1212), (0.075, -0.07, 0.1212), (0.085, -2.909e-09, 0.105), (0.085, 0.07425, 0.07425), (0.04136, 0.06007, 0.07425), (0.01439, 0.02294, 0.07425), (0.01439, -0.02294, 0.07425), (0.04136, -0.06007, 0.07425), (0.085, -0.07425, 0.07425), (0.1286, -0.06007, 0.07425), (0.1556, -0.02294, 0.07425), (0.1556, 0.02294, 0.07425), (0.1286, 0.06007, 0.07425), (0.085, 0.105, 0.0), (0.02328, 0.08495, 0.0), (-0.01486, 0.03245, 0.0), (-0.01486, -0.03245, 0.0), (0.02328, -0.08495, 0.0), (0.085, -0.105, 0.0), (0.1467, -0.08495, 0.0), (0.1849, -0.03245, 0.0), (0.1849, 0.03245, 0.0), (0.1467, 0.08495, 0.0), (0.085, 0.07425, -0.07425), (0.04136, 0.06007, -0.07425), (0.01439, 0.02294, -0.07425), (0.01439, -0.02294, -0.07425), (0.04136, -0.06007, -0.07425), (0.085, -0.07425, -0.07425), (0.1286, -0.06007, -0.07425), (0.1556, -0.02294, -0.07425), (0.1556, 0.02294, -0.07425), (0.1286, 0.06007, -0.07425), (0.085, -2.909e-09, -0.105)], [], [(0, 1, 2, 3), (0, 4, 5, 1), (1, 5, 6, 2), (2, 6, 7, 3), (3, 7, 4, 0), (4, 8, 9, 5), (5, 9, 10, 6), (6, 10, 11, 7), (7, 11, 8, 4), (8, 12, 13, 9), (9, 13, 14, 10), (10, 14, 15, 11), (11, 15, 12, 8), (12, 16, 17, 13), (13, 17, 18, 14), (14, 18, 19, 15), (15, 19, 16, 12), (19, 18, 17, 16), (20, 21, 22, 23), (20, 24, 25, 21), (21, 25, 26, 22), (22, 26, 27, 23), (23, 27, 24, 20), (24, 28, 29, 25), (25, 29, 30, 26), (26, 30, 31, 27), (27, 31, 28, 24), (28, 32, 33, 29), (29, 33, 34, 30), (30, 34, 35, 31), (31, 35, 32, 28), (32, 36, 37, 33), (33, 37, 38, 34), (34, 38, 39, 35), (35, 39, 36, 32), (39, 38, 37, 36), (40, 41, 43, 42), (42, 43, 45, 44), (44, 45, 47, 46), (46, 47, 49, 48), (48, 49, 51, 50), (50, 51, 53, 52), (52, 53, 55, 54), (54, 55, 57, 56), (56, 57, 59, 58), (58, 59, 61, 60), (43, 41, 63, 61, 59, 57, 55, 53, 51, 49, 47, 45), (60, 61, 63, 62), (62, 63, 41, 40), (40, 42, 44, 46, 48, 50, 52, 54, 56, 58, 60, 62), (64, 65, 66), (64, 66, 67), (64, 67, 68), (64, 68, 69), (64, 69, 70), (64, 70, 71), (64, 71, 72), (64, 72, 73), (64, 73, 74), (64, 74, 65), (65, 75, 76, 66), (66, 76, 77, 67), (67, 77, 78, 68), (68, 78, 79, 69), (69, 79, 80, 70), (70, 80, 81, 71), (71, 81, 82, 72), (72, 82, 83, 73), (73, 83, 84, 74), (74, 84, 75, 65), (75, 85, 86, 76), (76, 86, 87, 77), (77, 87, 88, 78), (78, 88, 89, 79), (79, 89, 90, 80), (80, 90, 91, 81), (81, 91, 92, 82), (82, 92, 93, 83), (83, 93, 94, 84), (84, 94, 85, 75), (85, 95, 86), (86, 95, 87), (87, 95, 88), (88, 95, 89), (89, 95, 90), (90, 95, 91), (91, 95, 92), (92, 95, 93), (93, 95, 94), (94, 95, 85)])
me_swept_wing.polygons.foreach_set('material_index', [0, 0, 0, 0, 0, 0, 0, 0, 0, 0, 0, 0, 0, 1, 1, 1, 1, 1, 0, 0, 0, 0, 0, 0, 0, 0, 0, 0, 0, 0, 0, 1, 1, 1, 1, 1, 1, 1, 1, 1, 1, 1, 1, 1, 1, 1, 1, 1, 1, 1, 0, 0, 0, 0, 0, 0, 0, 0, 0, 0, 0, 0, 0, 0, 0, 0, 0, 0, 0, 0, 0, 0, 0, 0, 0, 0, 0, 0, 0, 0, 0, 0, 0, 0, 0, 0, 0, 0, 0, 0])
_uv = me_swept_wing.uv_layers.new(name='UVMap')
_uv.uv.foreach_set('vector', [0.0, 0.0, 0.0, 0.0, 0.0, 0.0, 0.0, 0.0, 0.0, 0.0, 0.0, 0.0, 0.0, 0.0, 0.0, 0.0, 0.0, 0.0, 0.0, 0.0, 0.0, 0.0, 0.0, 0.0, 0.0, 0.0, 0.0, 0.0, 0.0, 0.0, 0.0, 0.0, 0.0, 0.0, 0.0, 0.0, 0.0, 0.0, 0.0, 0.0, 0.0, 0.0, 0.0, 0.0, 0.0, 0.0, 0.0, 0.0, 0.0, 0.0, 0.0, 0.0, 0.0, 0.0, 0.0, 0.0, 0.0, 0.0, 0.0, 0.0, 0.0, 0.0, 0.0, 0.0, 0.0, 0.0, 0.0, 0.0, 0.0, 0.0, 0.0, 0.0, 0.0, 0.0, 0.0, 0.0, 0.0, 0.0, 0.0, 0.0, 0.0, 0.0, 0.0, 0.0, 0.0, 0.0, 0.0, 0.0, 0.0, 0.0, 0.0, 0.0, 0.0, 0.0, 0.0, 0.0, 0.0, 0.0, 0.0, 0.0, 0.0, 0.0, 0.0, 0.0, 0.0, 0.0, 0.0, 0.0, 0.0, 0.0, 0.0, 0.0, 0.0, 0.0, 0.0, 0.0, 0.0, 0.0, 0.0, 0.0, 0.0, 0.0, 0.0, 0.0, 0.0, 0.0, 0.0, 0.0, 0.0, 0.0, 0.0, 0.0, 0.0, 0.0, 0.0, 0.0, 0.0, 0.0, 0.0, 0.0, 0.0, 0.0, 0.0, 0.0, 0.0, 0.0, 0.0, 0.0, 0.0, 0.0, 0.0, 0.0, 0.0, 0.0, 0.0, 0.0, 0.0, 0.0, 0.0, 0.0, 0.0, 0.0, 0.0, 0.0, 0.0, 0.0, 0.0, 0.0, 0.0, 0.0, 0.0, 0.0, 0.0, 0.0, 0.0, 0.0, 0.0, 0.0, 0.0, 0.0, 0.0, 0.0, 0.0, 0.0, 0.0, 0.0, 0.0, 0.0, 0.0, 0.0, 0.0, 0.0, 0.0, 0.0, 0.0, 0.0, 0.0, 0.0, 0.0, 0.0, 0.0, 0.0, 0.0, 0.0, 0.0, 0.0, 0.0, 0.0, 0.0, 0.0, 0.0, 0.0, 0.0, 0.0, 0.0, 0.0, 0.0, 0.0, 0.0, 0.0, 0.0, 0.0, 0.0, 0.0, 0.0, 0.0, 0.0, 0.0, 0.0, 0.0, 0.0, 0.0, 0.0, 0.0, 0.0, 0.0, 0.0, 0.0, 0.0, 0.0, 0.0, 0.0, 0.0, 0.0, 0.0, 0.0, 0.0, 0.0, 0.0, 0.0, 0.0, 0.0, 0.0, 0.0, 0.0, 0.0, 0.0, 0.0, 0.0, 0.0, 0.0, 0.0, 0.0, 0.0, 0.0, 0.0, 0.0, 0.0, 0.0, 0.0, 0.0, 0.0, 0.0, 0.0, 0.0, 0.0, 0.0, 0.0, 0.0, 0.0, 0.0, 0.0, 0.0, 0.0, 0.0, 0.0, 0.0, 0.0, 1.0, 0.5, 1.0, 1.0, 0.9167, 1.0, 0.9167, 0.5, 0.9167, 0.5, 0.9167, 1.0, 0.8333, 1.0, 0.8333, 0.5, 0.8333, 0.5, 0.8333, 1.0, 0.75, 1.0, 0.75, 0.5, 0.75, 0.5, 0.75, 1.0, 0.6667, 1.0, 0.6667, 0.5, 0.6667, 0.5, 0.6667, 1.0, 0.5833, 1.0, 0.5833, 0.5, 0.5833, 0.5, 0.5833, 1.0, 0.5, 1.0, 0.5, 0.5, 0.5, 0.5, 0.5, 1.0, 0.4167, 1.0, 0.4167, 0.5, 0.4167, 0.5, 0.4167, 1.0, 0.3333, 1.0, 0.3333, 0.5, 0.3333, 0.5, 0.3333, 1.0, 0.25, 1.0, 0.25, 0.5, 0.25, 0.5, 0.25, 1.0, 0.1667, 1.0, 0.1667, 0.5, 0.37, 0.4578, 0.25, 0.49, 0.13, 0.4578, 0.04215, 0.37, 0.01, 0.25, 0.04215, 0.13, 0.13, 0.04215, 0.25, 0.01, 0.37, 0.04215, 0.4578, 0.13, 0.49, 0.25, 0.4578, 0.37, 0.1667, 0.5, 0.1667, 1.0, 0.08333, 1.0, 0.08333, 0.5, 0.08333, 0.5, 0.08333, 1.0, 7.451e-08, 1.0, 7.451e-08, 0.5, 0.75, 0.49, 0.87, 0.4578, 0.9578, 0.37, 0.99, 0.25, 0.9578, 0.13, 0.87, 0.04215, 0.75, 0.01, 0.63, 0.04215, 0.5422, 0.13, 0.51, 0.25, 0.5422, 0.37, 0.63, 0.4578, 0.0, 0.0, 0.0, 0.0, 0.0, 0.0, 0.0, 0.0, 0.0, 0.0, 0.0, 0.0, 0.0, 0.0, 0.0, 0.0, 0.0, 0.0, 0.0, 0.0, 0.0, 0.0, 0.0, 0.0, 0.0, 0.0, 0.0, 0.0, 0.0, 0.0, 0.0, 0.0, 0.0, 0.0, 0.0, 0.0, 0.0, 0.0, 0.0, 0.0, 0.0, 0.0, 0.0, 0.0, 0.0, 0.0, 0.0, 0.0, 0.0, 0.0, 0.0, 0.0, 0.0, 0.0, 0.0, 0.0, 0.0, 0.0, 0.0, 0.0, 0.0, 0.0, 0.0, 0.0, 0.0, 0.0, 0.0, 0.0, 0.0, 0.0, 0.0, 0.0, 0.0, 0.0, 0.0, 0.0, 0.0, 0.0, 0.0, 0.0, 0.0, 0.0, 0.0, 0.0, 0.0, 0.0, 0.0, 0.0, 0.0, 0.0, 0.0, 0.0, 0.0, 0.0, 0.0, 0.0, 0.0, 0.0, 0.0, 0.0, 0.0, 0.0, 0.0, 0.0, 0.0, 0.0, 0.0, 0.0, 0.0, 0.0, 0.0, 0.0, 0.0, 0.0, 0.0, 0.0, 0.0, 0.0, 0.0, 0.0, 0.0, 0.0, 0.0, 0.0, 0.0, 0.0, 0.0, 0.0, 0.0, 0.0, 0.0, 0.0, 0.0, 0.0, 0.0, 0.0, 0.0, 0.0, 0.0, 0.0, 0.0, 0.0, 0.0, 0.0, 0.0, 0.0, 0.0, 0.0, 0.0, 0.0, 0.0, 0.0, 0.0, 0.0, 0.0, 0.0, 0.0, 0.0, 0.0, 0.0, 0.0, 0.0, 0.0, 0.0, 0.0, 0.0, 0.0, 0.0, 0.0, 0.0, 0.0, 0.0, 0.0, 0.0, 0.0, 0.0, 0.0, 0.0, 0.0, 0.0, 0.0, 0.0, 0.0, 0.0, 0.0, 0.0, 0.0, 0.0, 0.0, 0.0, 0.0, 0.0, 0.0, 0.0, 0.0, 0.0, 0.0, 0.0, 0.0, 0.0, 0.0, 0.0, 0.0, 0.0, 0.0, 0.0, 0.0, 0.0, 0.0, 0.0, 0.0, 0.0, 0.0, 0.0, 0.0, 0.0, 0.0, 0.0, 0.0, 0.0, 0.0, 0.0, 0.0, 0.0, 0.0, 0.0, 0.0, 0.0, 0.0, 0.0, 0.0, 0.0, 0.0, 0.0, 0.0, 0.0, 0.0, 0.0, 0.0, 0.0, 0.0, 0.0, 0.0, 0.0, 0.0, 0.0, 0.0, 0.0, 0.0, 0.0, 0.0, 0.0, 0.0, 0.0, 0.0, 0.0, 0.0, 0.0, 0.0, 0.0, 0.0, 0.0, 0.0, 0.0, 0.0, 0.0, 0.0, 0.0, 0.0, 0.0, 0.0, 0.0, 0.0, 0.0, 0.0, 0.0, 0.0, 0.0, 0.0, 0.0])
me_swept_wing.materials.append(mat_solarpunk_white_ceramic)
me_swept_wing.materials.append(mat_warm_crafted_copper)
me_swept_wing.update()
me_cone_011 = bpy.data.meshes.new('Cone.011')
me_cone_011.from_pydata([(0.0, 0.14, -0.14), (0.0, 0.1568, 0.14), (0.09899, 0.09899, -0.14), (0.1109, 0.1109, 0.14), (0.14, 0.0, -0.14), (0.1568, 0.0, 0.14), (0.09899, -0.09899, -0.14), (0.1109, -0.1109, 0.14), (0.0, -0.14, -0.14), (0.0, -0.1568, 0.14), (-0.09899, -0.09899, -0.14), (-0.1109, -0.1109, 0.14), (-0.14, 0.0, -0.14), (-0.1568, 0.0, 0.14), (-0.09899, 0.09899, -0.14), (-0.1109, 0.1109, 0.14)], [], [(0, 1, 3, 2), (2, 3, 5, 4), (4, 5, 7, 6), (6, 7, 9, 8), (8, 9, 11, 10), (10, 11, 13, 12), (3, 1, 15, 13, 11, 9, 7, 5), (12, 13, 15, 14), (14, 15, 1, 0), (0, 2, 4, 6, 8, 10, 12, 14)])
_uv = me_cone_011.uv_layers.new(name='UVMap')
_uv.uv.foreach_set('vector', [1.0, 0.5, 1.0, 1.0, 0.875, 1.0, 0.875, 0.5, 0.875, 0.5, 0.875, 1.0, 0.75, 1.0, 0.75, 0.5, 0.75, 0.5, 0.75, 1.0, 0.625, 1.0, 0.625, 0.5, 0.625, 0.5, 0.625, 1.0, 0.5, 1.0, 0.5, 0.5, 0.5, 0.5, 0.5, 1.0, 0.375, 1.0, 0.375, 0.5, 0.375, 0.5, 0.375, 1.0, 0.25, 1.0, 0.25, 0.5, 0.4197, 0.4197, 0.25, 0.49, 0.08029, 0.4197, 0.01, 0.25, 0.08029, 0.08029, 0.25, 0.01, 0.4197, 0.08029, 0.49, 0.25, 0.25, 0.5, 0.25, 1.0, 0.125, 1.0, 0.125, 0.5, 0.125, 0.5, 0.125, 1.0, 0.0, 1.0, 0.0, 0.5, 0.75, 0.49, 0.9197, 0.4197, 0.99, 0.25, 0.9197, 0.08029, 0.75, 0.01, 0.5803, 0.08029, 0.51, 0.25, 0.5803, 0.4197])
me_cone_011.materials.append(mat_warm_terracotta_clay)
me_cone_011.update()
me_cone_012 = bpy.data.meshes.new('Cone.012')
me_cone_012.from_pydata([(0.0, 0.133, -0.035), (0.0, 0.133, 0.035), (0.09405, 0.09405, -0.035), (0.09405, 0.09405, 0.035), (0.133, 0.0, -0.035), (0.133, 0.0, 0.035), (0.09405, -0.09405, -0.035), (0.09405, -0.09405, 0.035), (0.0, -0.133, -0.035), (0.0, -0.133, 0.035), (-0.09405, -0.09405, -0.035), (-0.09405, -0.09405, 0.035), (-0.133, 0.0, -0.035), (-0.133, 0.0, 0.035), (-0.09405, 0.09405, -0.035), (-0.09405, 0.09405, 0.035)], [], [(0, 1, 3, 2), (2, 3, 5, 4), (4, 5, 7, 6), (6, 7, 9, 8), (8, 9, 11, 10), (10, 11, 13, 12), (3, 1, 15, 13, 11, 9, 7, 5), (12, 13, 15, 14), (14, 15, 1, 0), (0, 2, 4, 6, 8, 10, 12, 14)])
_uv = me_cone_012.uv_layers.new(name='UVMap')
_uv.uv.foreach_set('vector', [1.0, 0.5, 1.0, 1.0, 0.875, 1.0, 0.875, 0.5, 0.875, 0.5, 0.875, 1.0, 0.75, 1.0, 0.75, 0.5, 0.75, 0.5, 0.75, 1.0, 0.625, 1.0, 0.625, 0.5, 0.625, 0.5, 0.625, 1.0, 0.5, 1.0, 0.5, 0.5, 0.5, 0.5, 0.5, 1.0, 0.375, 1.0, 0.375, 0.5, 0.375, 0.5, 0.375, 1.0, 0.25, 1.0, 0.25, 0.5, 0.4197, 0.4197, 0.25, 0.49, 0.08029, 0.4197, 0.01, 0.25, 0.08029, 0.08029, 0.25, 0.01, 0.4197, 0.08029, 0.49, 0.25, 0.25, 0.5, 0.25, 1.0, 0.125, 1.0, 0.125, 0.5, 0.125, 0.5, 0.125, 1.0, 0.0, 1.0, 0.0, 0.5, 0.75, 0.49, 0.9197, 0.4197, 0.99, 0.25, 0.9197, 0.08029, 0.75, 0.01, 0.5803, 0.08029, 0.51, 0.25, 0.5803, 0.4197])
me_cone_012.materials.append(mat_dark_walnut_timber)
me_cone_012.update()
me_decor_living_leaves = bpy.data.meshes.new('decor_Living_leaves')
me_decor_living_leaves.from_pydata([(0.0, 0.0, 1.0), (0.866, 0.0, 0.5), (0.433, 0.75, 0.5), (-0.433, 0.75, 0.5), (-0.866, 1.061e-16, 0.5), (-0.433, -0.75, 0.5), (0.433, -0.75, 0.5), (0.866, 0.0, -0.5), (0.433, 0.75, -0.5), (-0.433, 0.75, -0.5), (-0.866, 1.061e-16, -0.5), (-0.433, -0.75, -0.5), (0.433, -0.75, -0.5), (0.0, 0.0, -1.0)], [], [(0, 1, 2), (0, 2, 3), (0, 3, 4), (0, 4, 5), (0, 5, 6), (0, 6, 1), (1, 7, 8, 2), (2, 8, 9, 3), (3, 9, 10, 4), (4, 10, 11, 5), (5, 11, 12, 6), (6, 12, 7, 1), (7, 13, 8), (8, 13, 9), (9, 13, 10), (10, 13, 11), (11, 13, 12), (12, 13, 7)])
me_decor_living_leaves.materials.append(mat_leaf_meadow_green)
me_decor_living_leaves.update()
me_decor_living_leaves_001 = bpy.data.meshes.new('decor_Living_leaves.001')
me_decor_living_leaves_001.from_pydata([(0.0, 0.0, 1.0), (0.866, 0.0, 0.5), (0.433, 0.75, 0.5), (-0.433, 0.75, 0.5), (-0.866, 1.061e-16, 0.5), (-0.433, -0.75, 0.5), (0.433, -0.75, 0.5), (0.866, 0.0, -0.5), (0.433, 0.75, -0.5), (-0.433, 0.75, -0.5), (-0.866, 1.061e-16, -0.5), (-0.433, -0.75, -0.5), (0.433, -0.75, -0.5), (0.0, 0.0, -1.0)], [], [(0, 1, 2), (0, 2, 3), (0, 3, 4), (0, 4, 5), (0, 5, 6), (0, 6, 1), (1, 7, 8, 2), (2, 8, 9, 3), (3, 9, 10, 4), (4, 10, 11, 5), (5, 11, 12, 6), (6, 12, 7, 1), (7, 13, 8), (8, 13, 9), (9, 13, 10), (10, 13, 11), (11, 13, 12), (12, 13, 7)])
me_decor_living_leaves_001.materials.append(mat_leaf_meadow_green)
me_decor_living_leaves_001.update()
me_decor_living_leaves_002 = bpy.data.meshes.new('decor_Living_leaves.002')
me_decor_living_leaves_002.from_pydata([(0.0, 0.0, 1.0), (0.866, 0.0, 0.5), (0.433, 0.75, 0.5), (-0.433, 0.75, 0.5), (-0.866, 1.061e-16, 0.5), (-0.433, -0.75, 0.5), (0.433, -0.75, 0.5), (0.866, 0.0, -0.5), (0.433, 0.75, -0.5), (-0.433, 0.75, -0.5), (-0.866, 1.061e-16, -0.5), (-0.433, -0.75, -0.5), (0.433, -0.75, -0.5), (0.0, 0.0, -1.0)], [], [(0, 1, 2), (0, 2, 3), (0, 3, 4), (0, 4, 5), (0, 5, 6), (0, 6, 1), (1, 7, 8, 2), (2, 8, 9, 3), (3, 9, 10, 4), (4, 10, 11, 5), (5, 11, 12, 6), (6, 12, 7, 1), (7, 13, 8), (8, 13, 9), (9, 13, 10), (10, 13, 11), (11, 13, 12), (12, 13, 7)])
me_decor_living_leaves_002.materials.append(mat_leaf_meadow_green)
me_decor_living_leaves_002.update()
me_decor_grass = bpy.data.meshes.new('decor_Grass')
me_decor_grass.from_pydata([(-0.37, -0.2, 0.01), (-0.3574, -0.1378, 0.13), (-0.3, -0.165, 0.25), (-0.3126, -0.2272, 0.13), (-0.335, -0.1825, 0.165), (-0.335, -0.1825, 0.105)], [], [(4, 1, 0), (4, 2, 1), (4, 3, 2), (4, 0, 3), (5, 0, 1), (5, 1, 2), (5, 2, 3), (5, 3, 0)])
me_decor_grass.materials.append(mat_fresh_sprout_green)
me_decor_grass.update()
me_decor_grass_001 = bpy.data.meshes.new('decor_Grass.001')
me_decor_grass_001.from_pydata([(-0.21, -0.16, 0.01), (-0.1974, -0.09778, 0.13), (-0.14, -0.125, 0.25), (-0.1526, -0.1872, 0.13), (-0.175, -0.1425, 0.165), (-0.175, -0.1425, 0.105)], [], [(4, 1, 0), (4, 2, 1), (4, 3, 2), (4, 0, 3), (5, 0, 1), (5, 1, 2), (5, 2, 3), (5, 3, 0)])
me_decor_grass_001.materials.append(mat_fresh_sprout_green)
me_decor_grass_001.update()
me_decor_grass_002 = bpy.data.meshes.new('decor_Grass.002')
me_decor_grass_002.from_pydata([(-0.29, -0.25, 0.01), (-0.2774, -0.1878, 0.13), (-0.22, -0.215, 0.25), (-0.2326, -0.2772, 0.13), (-0.255, -0.2325, 0.165), (-0.255, -0.2325, 0.105)], [], [(4, 1, 0), (4, 2, 1), (4, 3, 2), (4, 0, 3), (5, 0, 1), (5, 1, 2), (5, 2, 3), (5, 3, 0)])
me_decor_grass_002.materials.append(mat_fresh_sprout_green)
me_decor_grass_002.update()
me_plane = bpy.data.meshes.new('Plane')
me_plane.from_pydata([(-100.0, -100.0, 0.0), (100.0, -100.0, 0.0), (-100.0, 100.0, 0.0), (100.0, 100.0, 0.0)], [], [(0, 1, 3, 2)])
_uv = me_plane.uv_layers.new(name='UVMap')
_uv.uv.foreach_set('vector', [0.0, 0.0, 1.0, 0.0, 1.0, 1.0, 0.0, 1.0])
me_plane.materials.append(mat_studio_sage_backdrop)
me_plane.update()

# ---- objects
ob_ceramic_anchor_shoe = bpy.data.objects.new('Ceramic_anchor_shoe', me_cone)
ob_timber_wishbone_lower = bpy.data.objects.new('Timber_wishbone_lower', me_cone_001)
ob_ceramic_wishbone_upper = bpy.data.objects.new('Ceramic_wishbone_upper', me_cone_002)
ob_copper_wishbone_joint = bpy.data.objects.new('Copper_wishbone_joint', me_cone_003)
ob_ceramic_anchor_shoe_001 = bpy.data.objects.new('Ceramic_anchor_shoe.001', me_cone_004)
ob_timber_wishbone_lower_001 = bpy.data.objects.new('Timber_wishbone_lower.001', me_cone_005)
ob_ceramic_wishbone_upper_001 = bpy.data.objects.new('Ceramic_wishbone_upper.001', me_cone_006)
ob_copper_wishbone_joint_001 = bpy.data.objects.new('Copper_wishbone_joint.001', me_cone_007)
ob_wishbone_low_crossbrace = bpy.data.objects.new('Wishbone_low_crossbrace', me_cone_008)
ob_crafted_nacelle = bpy.data.objects.new('Crafted_nacelle', me_cube_001)
ob_copper_yaw_bearing = bpy.data.objects.new('Copper_yaw_bearing', me_cone_009)
ob_nacelle_copper_rear_band = bpy.data.objects.new('Nacelle_copper_rear_band', me_cube_002)
ob_move_spin_rotor = bpy.data.objects.new('move_spin_rotor', me_swept_wing)
ob_decor_terracotta_planter = bpy.data.objects.new('decor_Terracotta_planter', me_cone_011)
ob_decor_planter_soil = bpy.data.objects.new('decor_Planter_soil', me_cone_012)
ob_decor_living_leaves = bpy.data.objects.new('decor_Living_leaves', me_decor_living_leaves)
ob_decor_living_leaves_001 = bpy.data.objects.new('decor_Living_leaves.001', me_decor_living_leaves_001)
ob_decor_living_leaves_002 = bpy.data.objects.new('decor_Living_leaves.002', me_decor_living_leaves_002)
ob_decor_grass = bpy.data.objects.new('decor_Grass', me_decor_grass)
ob_decor_grass_001 = bpy.data.objects.new('decor_Grass.001', me_decor_grass_001)
ob_decor_grass_002 = bpy.data.objects.new('decor_Grass.002', me_decor_grass_002)
ob_studio_ground__not_part_of_model = bpy.data.objects.new('Studio ground (not part of model)', me_plane)
ob_studio_softbox = bpy.data.objects.new('Studio softbox', light_area)
ob_review_camera = bpy.data.objects.new('Review camera', cam_camera_002)

# ---- transforms, parenting, visibility, modifiers, constraints
ob_ceramic_anchor_shoe.location = (-0.28, 0.06403, 0.1)
ob_timber_wishbone_lower.location = (-0.2408, 0.06403, 0.86)
ob_timber_wishbone_lower.rotation_euler = (0.05675, -3.737e-07, 1.571)
ob_ceramic_wishbone_upper.location = (-0.1288, 0.06403, 2.52)
ob_ceramic_wishbone_upper.rotation_euler = (0.07491, -9.213e-08, 1.571)
ob_copper_wishbone_joint.location = (-0.2016, 0.06403, 1.55)
ob_ceramic_anchor_shoe_001.location = (0.28, 0.06403, 0.1)
ob_timber_wishbone_lower_001.location = (0.2408, 0.06403, 0.86)
ob_timber_wishbone_lower_001.rotation_euler = (0.05675, 3.737e-07, -1.571)
ob_ceramic_wishbone_upper_001.location = (0.1288, 0.06403, 2.52)
ob_ceramic_wishbone_upper_001.rotation_euler = (0.07491, 9.213e-08, -1.571)
ob_copper_wishbone_joint_001.location = (0.2016, 0.06403, 1.55)
ob_wishbone_low_crossbrace.location = (0.0, 0.06403, 0.55)
ob_wishbone_low_crossbrace.rotation_euler = (1.571, -0.0, 1.571)
ob_crafted_nacelle.location = (0.0, 0.109, 3.68)
ob_copper_yaw_bearing.location = (0.0, 0.08403, 3.49)
ob_nacelle_copper_rear_band.location = (0.0, 0.304, 3.68)
ob_move_spin_rotor.location = (0.0, -0.216, 3.68)
ob_move_spin_rotor.rotation_euler = (0.0, 0.0, -1.571)
ob_decor_terracotta_planter.location = (0.0, 0.244, 0.14)
ob_decor_planter_soil.location = (0.0, 0.244, 0.285)
ob_decor_living_leaves.location = (-0.1, 0.244, 0.4)
ob_decor_living_leaves.scale = (0.16, 0.14, 0.16)
ob_decor_living_leaves_001.location = (0.1, 0.274, 0.4)
ob_decor_living_leaves_001.scale = (0.16, 0.14, 0.16)
ob_decor_living_leaves_002.location = (0.0, 0.144, 0.4)
ob_decor_living_leaves_002.scale = (0.16, 0.14, 0.16)
ob_decor_grass.location = (0.0, 0.06403, 0.0)
ob_decor_grass_001.location = (0.0, 0.06403, 0.0)
ob_decor_grass_002.location = (0.0, 0.06403, 0.0)
ob_studio_ground__not_part_of_model.location = (0.0, 0.0, -0.015)
ob_studio_softbox.location = (-3.0, -4.0, 8.0)
ob_studio_softbox.rotation_euler = (0.6947, -4.874e-08, -0.6435)
ob_review_camera.location = (11.02, -11.02, 11.4)
ob_review_camera.rotation_euler = (1.047, -9.073e-08, 0.7854)

# ---- collection membership
col_collection.objects.link(ob_ceramic_anchor_shoe)
col_collection.objects.link(ob_timber_wishbone_lower)
col_collection.objects.link(ob_ceramic_wishbone_upper)
col_collection.objects.link(ob_copper_wishbone_joint)
col_collection.objects.link(ob_ceramic_anchor_shoe_001)
col_collection.objects.link(ob_timber_wishbone_lower_001)
col_collection.objects.link(ob_ceramic_wishbone_upper_001)
col_collection.objects.link(ob_copper_wishbone_joint_001)
col_collection.objects.link(ob_wishbone_low_crossbrace)
col_collection.objects.link(ob_crafted_nacelle)
col_collection.objects.link(ob_copper_yaw_bearing)
col_collection.objects.link(ob_nacelle_copper_rear_band)
col_collection.objects.link(ob_move_spin_rotor)
col_collection.objects.link(ob_decor_terracotta_planter)
col_collection.objects.link(ob_decor_planter_soil)
col_collection.objects.link(ob_decor_living_leaves)
col_collection.objects.link(ob_decor_living_leaves_001)
col_collection.objects.link(ob_decor_living_leaves_002)
col_collection.objects.link(ob_decor_grass)
col_collection.objects.link(ob_decor_grass_001)
col_collection.objects.link(ob_decor_grass_002)
col_review_studio__not_exported.objects.link(ob_studio_ground__not_part_of_model)
col_review_studio__not_exported.objects.link(ob_studio_softbox)
col_review_studio__not_exported.objects.link(ob_review_camera)

# ---- scene / render settings (as saved in the file)
scene.camera = ob_review_camera
scene.frame_start = 1; scene.frame_end = 250; scene.frame_set(1)
scene.render.engine = 'CYCLES'
scene.render.image_settings.color_mode = 'RGB'
scene.render.resolution_x = 640
scene.render.resolution_y = 640
scene.render.bake_bias = 0.0
scene.render.bake_samples = 0
scene.render.compositor_device = 'GPU'
scene.cycles.samples = 32
scene.eevee.use_volume_custom_range = False
scene.eevee.fast_gi_thickness_near = 0.1
scene.eevee.fast_gi_thickness_far = 0.0
scene.eevee.ray_tracing_options.screen_trace_thickness = 0.1
scene.view_settings.view_transform = 'Standard'
bpy.context.view_layer.update()
